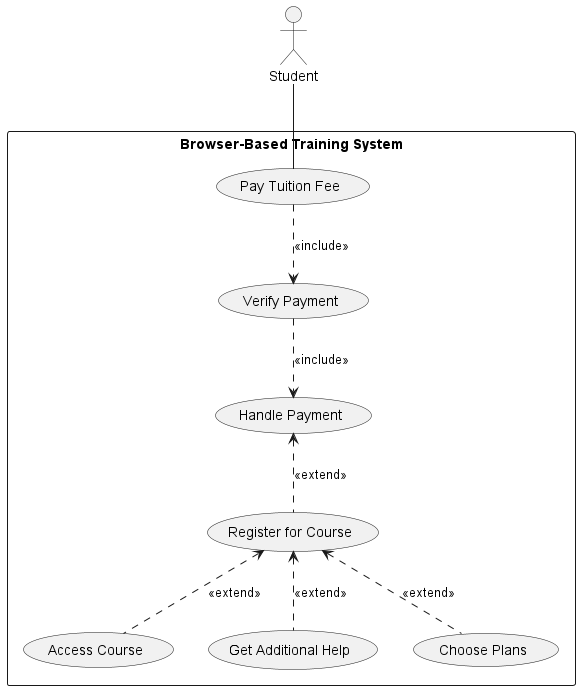

The diagram above was rendered by PlantUML. Its source (embedded in the PNG):
@startuml online_training_registration
top to bottom direction

actor Student

rectangle "Browser-Based Training System" {
    usecase "Pay Tuition Fee" as pay_fee
    usecase "Verify Payment" as verify_payment
    usecase "Handle Payment" as handle_payment
    usecase "Register for Course" as register_course
    usecase "Access Course" as access_course
    usecase "Get Additional Help" as get_help
    usecase "Choose Plans" as choose_plans


}

Student -- pay_fee
pay_fee ..> verify_payment: <<include>>
verify_payment ..> handle_payment: <<include>>
handle_payment <.. register_course: <<extend>>
register_course <.. get_help: <<extend>>
register_course <.. choose_plans: <<extend>>
register_course <.. access_course: <<extend>>

@enduml